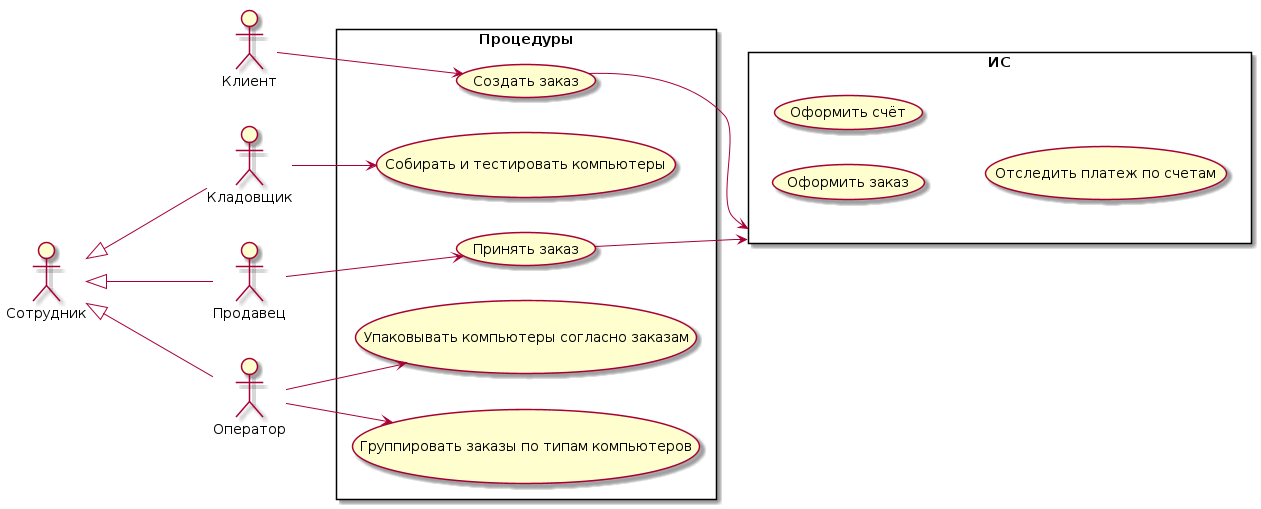

The diagram above was rendered by PlantUML. Its source (embedded in the PNG):
@startuml
scale 1
left to right direction
:Клиент: as cl
:Сотрудник: as st
:Кладовщик: as kl
:Продавец: as pr
:Оператор: as op
rectangle Процедуры {
(Принять заказ) as accept
(Группировать заказы по типам компьютеров) as group
(Собирать и тестировать компьютеры) as test
(Упаковывать компьютеры согласно заказам) as pack
(Создать заказ) as create
}
rectangle ИС {
(Оформить заказ) as form
(Оформить счёт) as bill
(Отследить платеж по счетам) as track
}
st <|--- pr
st <|--- op
st <|--- kl
pr --> (accept)
op --> (group)
op --> (pack)
kl --> (test)
cl --> (create)
(create) --> ИС
(accept) --> ИС
@enduml